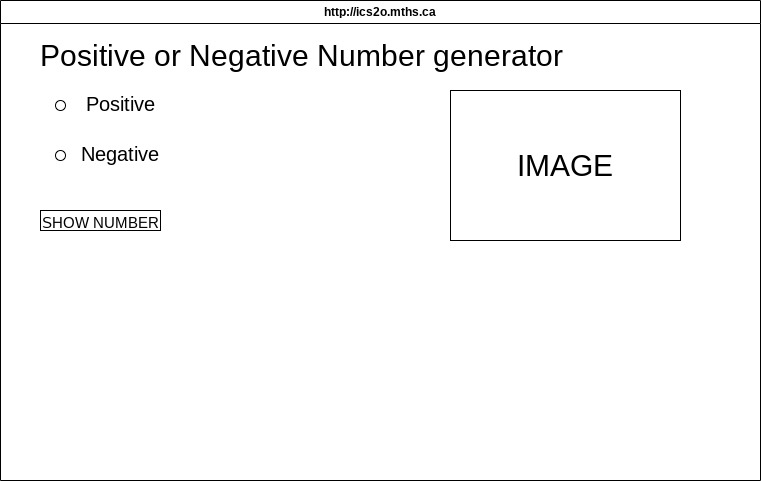

The diagram above was exported from draw.io. Its source (the exported page's mxGraphModel, read from the mxfile embedded in the PNG):
<mxGraphModel dx="767" dy="564" grid="1" gridSize="10" guides="1" tooltips="1" connect="1" arrows="1" fold="1" page="1" pageScale="1" pageWidth="850" pageHeight="1100" math="0" shadow="0">
  <root>
    <mxCell id="0" />
    <mxCell id="1" parent="0" />
    <mxCell id="7" value="http://ics2o.mths.ca" style="swimlane;whiteSpace=wrap;html=1;" parent="1" vertex="1">
      <mxGeometry x="40" y="60" width="760" height="480" as="geometry" />
    </mxCell>
    <mxCell id="8" value="&lt;font style=&quot;font-size: 30px;&quot;&gt;Positive or Negative Number generator&amp;nbsp;&lt;/font&gt;" style="text;html=1;strokeColor=none;fillColor=none;align=center;verticalAlign=middle;whiteSpace=wrap;rounded=0;" parent="7" vertex="1">
      <mxGeometry x="20" y="50" width="570" height="10" as="geometry" />
    </mxCell>
    <mxCell id="11" value="&lt;font style=&quot;font-size: 20px;&quot;&gt;Positive&lt;/font&gt;" style="text;html=1;strokeColor=none;fillColor=none;align=center;verticalAlign=middle;whiteSpace=wrap;rounded=0;fontSize=30;" parent="7" vertex="1">
      <mxGeometry x="70" y="90" width="100" height="20" as="geometry" />
    </mxCell>
    <mxCell id="12" value="" style="ellipse;whiteSpace=wrap;html=1;fontSize=20;" parent="7" vertex="1">
      <mxGeometry x="55" y="100" width="10" height="10" as="geometry" />
    </mxCell>
    <mxCell id="13" value="&lt;font style=&quot;font-size: 20px;&quot;&gt;Negative&lt;/font&gt;" style="text;html=1;strokeColor=none;fillColor=none;align=center;verticalAlign=middle;whiteSpace=wrap;rounded=0;fontSize=30;" parent="7" vertex="1">
      <mxGeometry x="70" y="140" width="100" height="20" as="geometry" />
    </mxCell>
    <mxCell id="14" value="" style="ellipse;whiteSpace=wrap;html=1;fontSize=20;" parent="7" vertex="1">
      <mxGeometry x="55" y="150" width="10" height="10" as="geometry" />
    </mxCell>
    <mxCell id="15" value="&lt;font style=&quot;font-size: 15px;&quot;&gt;SHOW NUMBER&lt;/font&gt;" style="rounded=0;whiteSpace=wrap;html=1;fontSize=20;" parent="7" vertex="1">
      <mxGeometry x="40" y="210" width="120" height="20" as="geometry" />
    </mxCell>
    <mxCell id="16" value="&lt;font style=&quot;font-size: 30px;&quot;&gt;IMAGE&lt;/font&gt;" style="rounded=0;whiteSpace=wrap;html=1;" vertex="1" parent="7">
      <mxGeometry x="450" y="90" width="230" height="150" as="geometry" />
    </mxCell>
  </root>
</mxGraphModel>